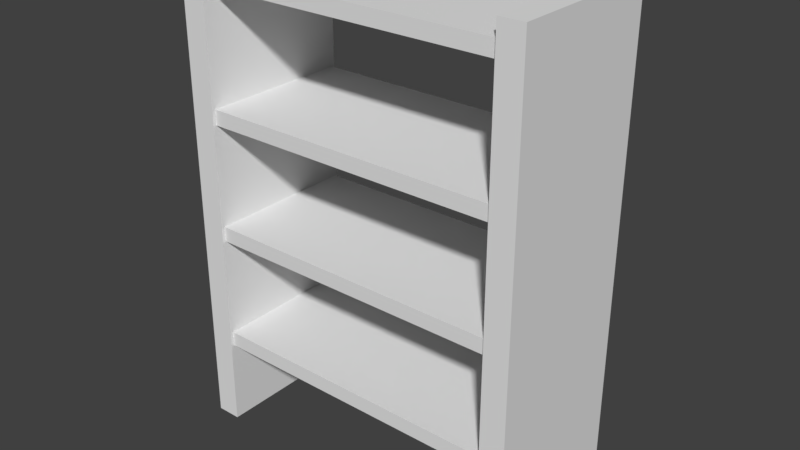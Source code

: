 # Source: shelf.blend  (saved by Blender 2.78.0; exported with 4.5.12 LTS)
import bpy
from mathutils import Matrix  # noqa: F401  (used for matrix-valued properties, if any)

bpy.ops.wm.read_factory_settings(use_empty=True)
scene = bpy.context.scene
scene.name = 'Scene'

# ---- collections
col_collection_1 = bpy.data.collections.new('Collection 1'); scene.collection.children.link(col_collection_1)

# ---- materials (node trees are filled in below, after node groups)
mat_material_001 = bpy.data.materials.new('Material.001')
mat_material_001.alpha_threshold = 0.0
mat_material_001.use_transparent_shadow = False
mat_material_001.roughness = 0.5
mat_material_001.line_color = (0.0, 0.0, 0.0, 1.0)
mat_material = bpy.data.materials.new('Material')
mat_material.alpha_threshold = 0.0
mat_material.use_transparent_shadow = False
mat_material.roughness = 0.5
mat_material.line_color = (0.0, 0.0, 0.0, 1.0)
mat_material_002 = bpy.data.materials.new('Material.002')
mat_material_002.alpha_threshold = 0.0
mat_material_002.use_transparent_shadow = False
mat_material_002.roughness = 0.5
mat_material_002.line_color = (0.0, 0.0, 0.0, 1.0)
mat_material_003 = bpy.data.materials.new('Material.003')
mat_material_003.alpha_threshold = 0.0
mat_material_003.use_transparent_shadow = False
mat_material_003.roughness = 0.5
mat_material_003.line_color = (0.0, 0.0, 0.0, 1.0)

# ---- material node trees

# ---- world
world_world = bpy.data.worlds.new('World'); scene.world = world_world
world_world.color = (0.05088, 0.05088, 0.05088)
world_world.use_sun_shadow = False
world_world.sun_shadow_jitter_overblur = 0.0
world_world.cycles.sampling_method = 'MANUAL'

# ---- meshes
me_cube_004 = bpy.data.meshes.new('Cube.004')
me_cube_004.from_pydata([(-2.297, -1.045, 0.03318), (-2.297, -1.045, 6.336), (-2.297, 1.045, 0.03318), (-2.297, 1.045, 6.336), (-1.971, -1.045, 0.03318), (-1.971, -1.045, 6.336), (-1.971, 1.045, 0.03318), (-1.971, 1.045, 6.336), (2.026, 1.0, 2.701), (2.026, -1.0, 2.701), (-1.995, -1.0, 2.701), (-1.995, 1.0, 2.701), (2.026, 1.0, 2.901), (2.026, -1.0, 2.901), (-1.995, -1.0, 2.901), (-1.995, 1.0, 2.901), (2.026, 1.0, 1.168), (2.026, -1.0, 1.168), (-1.995, -1.0, 1.168), (-1.995, 1.0, 1.168), (2.026, 1.0, 1.368), (2.026, -1.0, 1.368), (-1.995, -1.0, 1.368), (-1.995, 1.0, 1.368), (2.026, 1.0, 4.247), (2.026, -1.0, 4.247), (-1.995, -1.0, 4.247), (-1.995, 1.0, 4.247), (2.026, 1.0, 4.447), (2.026, -1.0, 4.447), (-1.995, -1.0, 4.447), (-1.995, 1.0, 4.447), (2.026, 1.0, 5.915), (2.026, -1.0, 5.915), (-1.995, -1.0, 5.915), (-1.995, 1.0, 5.915), (2.026, 1.0, 6.115), (2.026, -1.0, 6.115), (-1.995, -1.0, 6.115), (-1.995, 1.0, 6.115), (1.997, -1.045, 0.03319), (1.997, -1.045, 6.336), (1.997, 1.045, 0.03319), (1.997, 1.045, 6.336), (2.323, -1.045, 0.03319), (2.323, -1.045, 6.336), (2.323, 1.045, 0.03319), (2.323, 1.045, 6.336)], [], [(0, 1, 3, 2), (2, 3, 7, 6), (6, 7, 5, 4), (4, 5, 1, 0), (2, 6, 4, 0), (7, 3, 1, 5), (8, 9, 10, 11), (12, 15, 14, 13), (8, 12, 13, 9), (9, 13, 14, 10), (10, 14, 15, 11), (12, 8, 11, 15), (16, 17, 18, 19), (20, 23, 22, 21), (16, 20, 21, 17), (17, 21, 22, 18), (18, 22, 23, 19), (20, 16, 19, 23), (24, 25, 26, 27), (28, 31, 30, 29), (24, 28, 29, 25), (25, 29, 30, 26), (26, 30, 31, 27), (28, 24, 27, 31), (32, 33, 34, 35), (36, 39, 38, 37), (32, 36, 37, 33), (33, 37, 38, 34), (34, 38, 39, 35), (36, 32, 35, 39), (40, 41, 43, 42), (42, 43, 47, 46), (46, 47, 45, 44), (44, 45, 41, 40), (42, 46, 44, 40), (47, 43, 41, 45)])
me_cube_004.polygons.foreach_set('material_index', [0, 0, 0, 0, 0, 0, 1, 1, 1, 1, 1, 1, 0, 0, 0, 0, 0, 0, 2, 2, 2, 2, 2, 2, 3, 3, 3, 3, 3, 3, 0, 0, 0, 0, 0, 0])
me_cube_004.materials.append(mat_material_001)
me_cube_004.materials.append(mat_material)
me_cube_004.materials.append(mat_material_002)
me_cube_004.materials.append(mat_material_003)
me_cube_004.use_remesh_preserve_volume = False
me_cube_004.use_remesh_preserve_attributes = False
me_cube_004.use_mirror_vertex_groups = False
me_cube_004.update()

# ---- objects
ob_cube = bpy.data.objects.new('Cube', me_cube_004)

# ---- transforms, parenting, visibility, modifiers, constraints
ob_cube.location = (0.0, 0.0, 0.0)
ob_cube.lineart.crease_threshold = 0.0

# ---- collection membership
col_collection_1.objects.link(ob_cube)

# ---- scene / render settings (as saved in the file)
scene.frame_start = 1; scene.frame_end = 250; scene.frame_set(1)
scene.render.engine = 'BLENDER_EEVEE_NEXT'
scene.render.resolution_percentage = 50
scene.render.dither_intensity = 0.0
scene.cycles.use_denoising = False
scene.cycles.samples = 128
scene.cycles.sampling_pattern = 'TABULATED_SOBOL'
scene.cycles.light_sampling_threshold = 0.0
scene.cycles.use_adaptive_sampling = False
scene.cycles.use_light_tree = False
scene.cycles.blur_glossy = 0.0
scene.cycles.sample_clamp_indirect = 0.0
scene.view_settings.view_transform = 'Standard'
bpy.context.view_layer.update()

# ---- added for rendering (the .blend has no active camera and no usable light): camera, sun
cam_auto = bpy.data.cameras.new('AutoCamera')
cam_auto.lens = 50.0
cam_auto.sensor_width = 36.0
cam_auto.clip_end = 1000.0
ob_auto_camera = bpy.data.objects.new('AutoCamera', cam_auto)
scene.collection.objects.link(ob_auto_camera)
ob_auto_camera.location = (7.4968, -8.98047, 9.17145)
ob_auto_camera.rotation_euler = (1.09748, -7.21219e-08, 0.694738)
scene.camera = ob_auto_camera
light_auto_sun = bpy.data.lights.new('AutoSun', 'SUN')
light_auto_sun.energy = 3.0
light_auto_sun.angle = 0.0523599
ob_auto_sun = bpy.data.objects.new('AutoSun', light_auto_sun)
scene.collection.objects.link(ob_auto_sun)
ob_auto_sun.rotation_euler = (0.872665, 0.174533, 0.523599)
bpy.context.view_layer.update()

